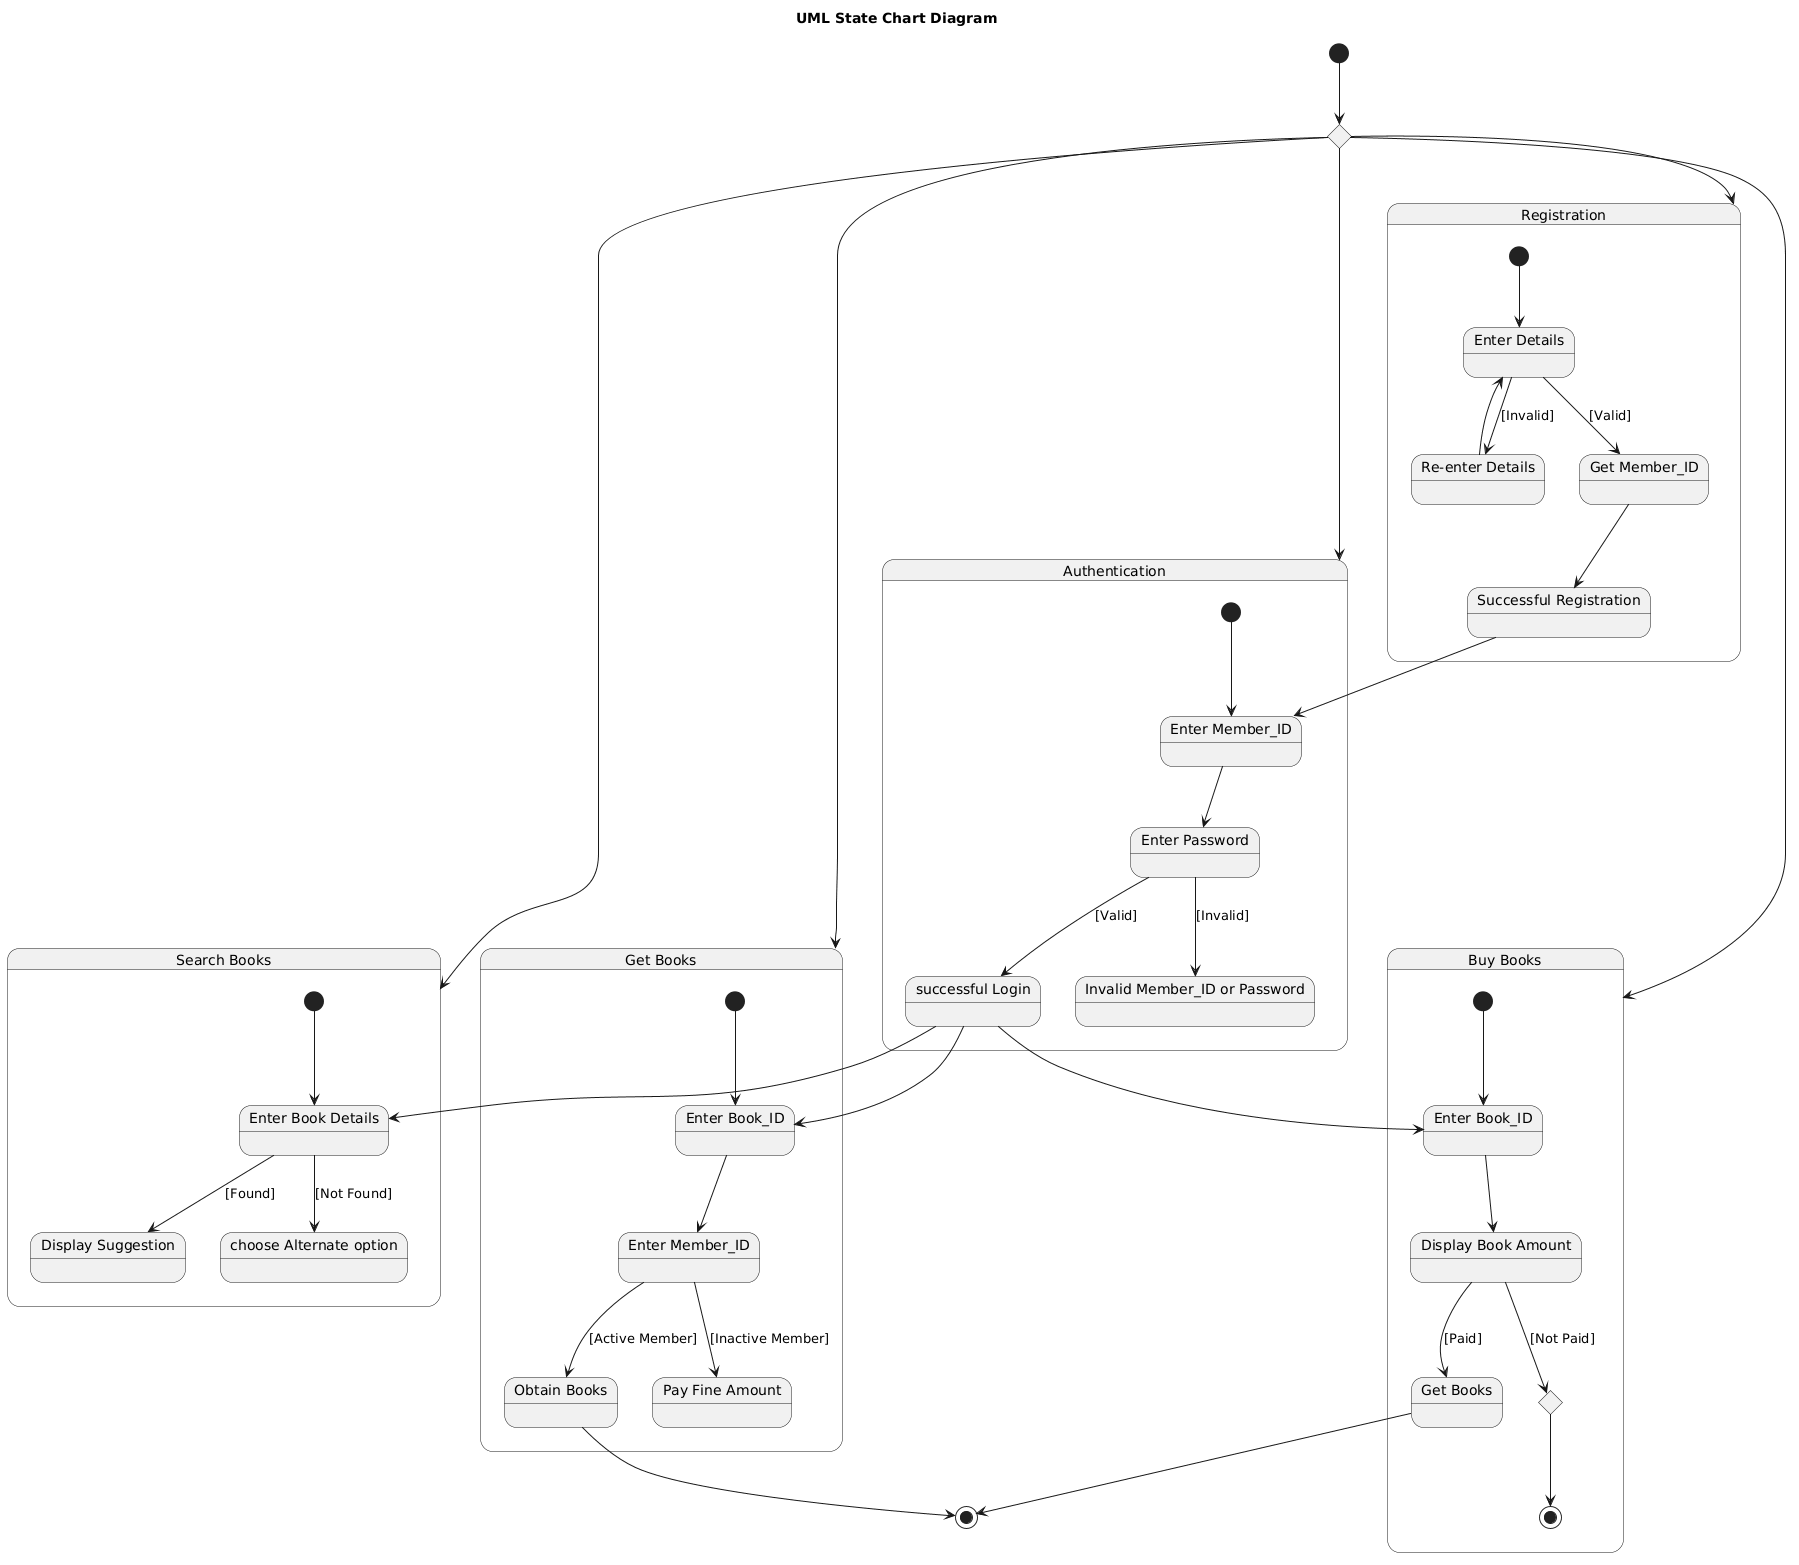

The diagram above was rendered by PlantUML. Its source (embedded in the PNG):
@startuml
title UML State Chart Diagram

state "Registration" as Registration {
  [*] --> RegEnterDetails

  state "Enter Details" as RegEnterDetails
  state "Get Member_ID" as GetMemberID
  state "Successful Registration" as SuccessfulRegistration
  state "Re-enter Details" as ReEnterDetails

  RegEnterDetails --> GetMemberID : [Valid]
  RegEnterDetails --> ReEnterDetails : [Invalid]
  ReEnterDetails --> RegEnterDetails
  GetMemberID --> SuccessfulRegistration
}

state "Authentication" as Authentication {
  [*] --> AuthEnterMemberID

  state "Enter Member_ID" as AuthEnterMemberID
  state "Enter Password" as EnterPassword
  state "successful Login" as SuccessfulLogin
  state "Invalid Member_ID or Password" as InvalidCreds

  AuthEnterMemberID --> EnterPassword
  EnterPassword --> SuccessfulLogin : [Valid]
  EnterPassword --> InvalidCreds : [Invalid]
}

state "Search Books" as SearchBooks {
  [*] --> EnterBookDetails

  state "Enter Book Details" as EnterBookDetails
  state "Display Suggestion" as DisplaySuggestion
  state "choose Alternate option" as ChooseAlternate

  EnterBookDetails --> DisplaySuggestion : [Found]
  EnterBookDetails --> ChooseAlternate : [Not Found]
}

state "Get Books" as GetBooksState {
  [*] --> GetEnterBookID

  state "Enter Book_ID" as GetEnterBookID
  state "Enter Member_ID" as GetEnterMemberID
  state "Obtain Books" as ObtainBooks
  state "Pay Fine Amount" as PayFineAmount

  GetEnterBookID --> GetEnterMemberID
  GetEnterMemberID --> ObtainBooks : [Active Member]
  GetEnterMemberID --> PayFineAmount : [Inactive Member]
}

state "Buy Books" as BuyBooks {
  [*] --> BuyEnterBookID

  state "Enter Book_ID" as BuyEnterBookID
  state "Display Book Amount" as DisplayBookAmount
  state "Get Books" as BuyGetBooks
  state BuyNotPaidEnd <<choice>>

  BuyEnterBookID --> DisplayBookAmount
  DisplayBookAmount --> BuyGetBooks : [Paid]
  DisplayBookAmount --> BuyNotPaidEnd : [Not Paid]
  BuyNotPaidEnd --> [*]
}

state StartJoin <<choice>>

[*] --> StartJoin
StartJoin --> Registration
StartJoin --> Authentication
StartJoin --> SearchBooks
StartJoin --> GetBooksState
StartJoin --> BuyBooks

SuccessfulRegistration --> AuthEnterMemberID

SuccessfulLogin --> EnterBookDetails
SuccessfulLogin --> GetEnterBookID
SuccessfulLogin --> BuyEnterBookID


ObtainBooks --> [*]
BuyGetBooks --> [*]
@enduml